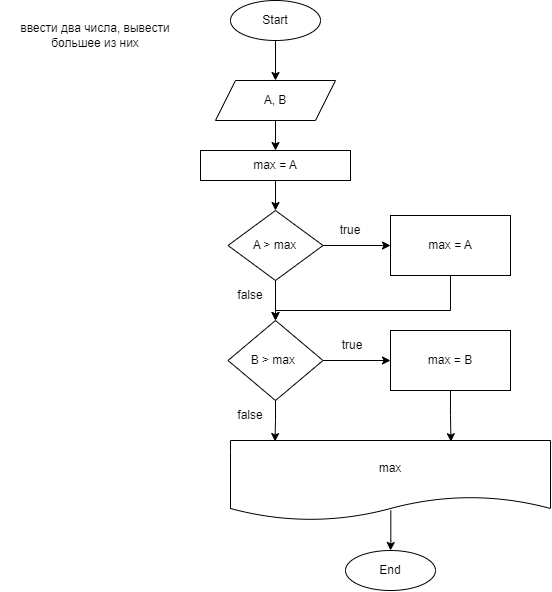

The diagram above was exported from draw.io. Its source (the exported page's mxGraphModel, read from the mxfile embedded in the PNG):
<mxGraphModel dx="607" dy="272" grid="1" gridSize="10" guides="1" tooltips="1" connect="1" arrows="1" fold="1" page="1" pageScale="1" pageWidth="827" pageHeight="1169" math="0" shadow="0">
  <root>
    <mxCell id="0" />
    <mxCell id="1" parent="0" />
    <mxCell id="1GqWPMpfAVN2613xssBY-3" value="" style="edgeStyle=orthogonalEdgeStyle;rounded=0;orthogonalLoop=1;jettySize=auto;html=1;" parent="1" source="1GqWPMpfAVN2613xssBY-1" target="1GqWPMpfAVN2613xssBY-2" edge="1">
      <mxGeometry relative="1" as="geometry" />
    </mxCell>
    <mxCell id="1GqWPMpfAVN2613xssBY-1" value="Start" style="ellipse;whiteSpace=wrap;html=1;" parent="1" vertex="1">
      <mxGeometry x="280" y="20" width="90" height="40" as="geometry" />
    </mxCell>
    <mxCell id="1GqWPMpfAVN2613xssBY-6" value="" style="edgeStyle=orthogonalEdgeStyle;rounded=0;orthogonalLoop=1;jettySize=auto;html=1;" parent="1" source="1GqWPMpfAVN2613xssBY-2" target="1GqWPMpfAVN2613xssBY-4" edge="1">
      <mxGeometry relative="1" as="geometry" />
    </mxCell>
    <mxCell id="1GqWPMpfAVN2613xssBY-2" value="А, В" style="shape=parallelogram;perimeter=parallelogramPerimeter;whiteSpace=wrap;html=1;fixedSize=1;" parent="1" vertex="1">
      <mxGeometry x="265" y="100" width="120" height="40" as="geometry" />
    </mxCell>
    <mxCell id="1GqWPMpfAVN2613xssBY-20" value="" style="edgeStyle=orthogonalEdgeStyle;rounded=0;orthogonalLoop=1;jettySize=auto;html=1;" parent="1" source="1GqWPMpfAVN2613xssBY-4" edge="1">
      <mxGeometry relative="1" as="geometry">
        <mxPoint x="325" y="230" as="targetPoint" />
      </mxGeometry>
    </mxCell>
    <mxCell id="1GqWPMpfAVN2613xssBY-4" value="max = A" style="whiteSpace=wrap;html=1;" parent="1" vertex="1">
      <mxGeometry x="250" y="170" width="150" height="30" as="geometry" />
    </mxCell>
    <mxCell id="1GqWPMpfAVN2613xssBY-42" value="" style="edgeStyle=orthogonalEdgeStyle;rounded=0;orthogonalLoop=1;jettySize=auto;html=1;entryX=0;entryY=0.5;entryDx=0;entryDy=0;" parent="1" source="1GqWPMpfAVN2613xssBY-13" edge="1">
      <mxGeometry relative="1" as="geometry">
        <mxPoint x="285" y="480" as="targetPoint" />
        <Array as="points">
          <mxPoint x="110" y="810" />
          <mxPoint x="110" y="480" />
        </Array>
      </mxGeometry>
    </mxCell>
    <mxCell id="1GqWPMpfAVN2613xssBY-47" value="ввести два числа, вывести большее из них" style="text;html=1;strokeColor=none;fillColor=none;align=center;verticalAlign=middle;whiteSpace=wrap;rounded=0;" parent="1" vertex="1">
      <mxGeometry x="50" y="20" width="190" height="70" as="geometry" />
    </mxCell>
    <mxCell id="OdycUp2lZ07rSMQyTPs9-3" value="" style="edgeStyle=orthogonalEdgeStyle;rounded=0;orthogonalLoop=1;jettySize=auto;html=1;" edge="1" parent="1" source="OdycUp2lZ07rSMQyTPs9-1" target="OdycUp2lZ07rSMQyTPs9-2">
      <mxGeometry relative="1" as="geometry" />
    </mxCell>
    <mxCell id="OdycUp2lZ07rSMQyTPs9-5" value="" style="edgeStyle=orthogonalEdgeStyle;rounded=0;orthogonalLoop=1;jettySize=auto;html=1;" edge="1" parent="1" source="OdycUp2lZ07rSMQyTPs9-1" target="OdycUp2lZ07rSMQyTPs9-4">
      <mxGeometry relative="1" as="geometry" />
    </mxCell>
    <mxCell id="OdycUp2lZ07rSMQyTPs9-1" value="A &amp;gt; max" style="rhombus;whiteSpace=wrap;html=1;" vertex="1" parent="1">
      <mxGeometry x="277.5" y="230" width="95" height="70" as="geometry" />
    </mxCell>
    <mxCell id="OdycUp2lZ07rSMQyTPs9-24" value="" style="edgeStyle=orthogonalEdgeStyle;rounded=0;orthogonalLoop=1;jettySize=auto;html=1;" edge="1" parent="1" source="OdycUp2lZ07rSMQyTPs9-2" target="OdycUp2lZ07rSMQyTPs9-4">
      <mxGeometry relative="1" as="geometry">
        <Array as="points">
          <mxPoint x="500" y="330" />
          <mxPoint x="325" y="330" />
        </Array>
      </mxGeometry>
    </mxCell>
    <mxCell id="OdycUp2lZ07rSMQyTPs9-2" value="max = A" style="whiteSpace=wrap;html=1;" vertex="1" parent="1">
      <mxGeometry x="440" y="235" width="120" height="60" as="geometry" />
    </mxCell>
    <mxCell id="OdycUp2lZ07rSMQyTPs9-7" value="" style="edgeStyle=orthogonalEdgeStyle;rounded=0;orthogonalLoop=1;jettySize=auto;html=1;" edge="1" parent="1" source="OdycUp2lZ07rSMQyTPs9-4" target="OdycUp2lZ07rSMQyTPs9-6">
      <mxGeometry relative="1" as="geometry" />
    </mxCell>
    <mxCell id="OdycUp2lZ07rSMQyTPs9-11" value="" style="edgeStyle=orthogonalEdgeStyle;rounded=0;orthogonalLoop=1;jettySize=auto;html=1;entryX=0.139;entryY=0.013;entryDx=0;entryDy=0;entryPerimeter=0;" edge="1" parent="1" source="OdycUp2lZ07rSMQyTPs9-4" target="OdycUp2lZ07rSMQyTPs9-8">
      <mxGeometry relative="1" as="geometry" />
    </mxCell>
    <mxCell id="OdycUp2lZ07rSMQyTPs9-4" value="B &amp;gt; max&amp;nbsp;" style="rhombus;whiteSpace=wrap;html=1;" vertex="1" parent="1">
      <mxGeometry x="277.5" y="340" width="95" height="80" as="geometry" />
    </mxCell>
    <mxCell id="OdycUp2lZ07rSMQyTPs9-19" value="" style="edgeStyle=orthogonalEdgeStyle;rounded=0;orthogonalLoop=1;jettySize=auto;html=1;entryX=0.689;entryY=0.015;entryDx=0;entryDy=0;entryPerimeter=0;" edge="1" parent="1" source="OdycUp2lZ07rSMQyTPs9-6" target="OdycUp2lZ07rSMQyTPs9-8">
      <mxGeometry relative="1" as="geometry" />
    </mxCell>
    <mxCell id="OdycUp2lZ07rSMQyTPs9-6" value="max = B" style="whiteSpace=wrap;html=1;" vertex="1" parent="1">
      <mxGeometry x="440" y="350" width="120" height="60" as="geometry" />
    </mxCell>
    <mxCell id="OdycUp2lZ07rSMQyTPs9-21" value="" style="edgeStyle=orthogonalEdgeStyle;rounded=0;orthogonalLoop=1;jettySize=auto;html=1;exitX=0.501;exitY=0.875;exitDx=0;exitDy=0;exitPerimeter=0;" edge="1" parent="1" source="OdycUp2lZ07rSMQyTPs9-8" target="OdycUp2lZ07rSMQyTPs9-20">
      <mxGeometry relative="1" as="geometry" />
    </mxCell>
    <mxCell id="OdycUp2lZ07rSMQyTPs9-8" value="max" style="shape=document;whiteSpace=wrap;html=1;boundedLbl=1;" vertex="1" parent="1">
      <mxGeometry x="280" y="460" width="320" height="80" as="geometry" />
    </mxCell>
    <mxCell id="OdycUp2lZ07rSMQyTPs9-9" value="true" style="text;html=1;strokeColor=none;fillColor=none;align=center;verticalAlign=middle;whiteSpace=wrap;rounded=0;" vertex="1" parent="1">
      <mxGeometry x="370" y="235" width="60" height="30" as="geometry" />
    </mxCell>
    <mxCell id="OdycUp2lZ07rSMQyTPs9-10" value="true" style="text;html=1;strokeColor=none;fillColor=none;align=center;verticalAlign=middle;whiteSpace=wrap;rounded=0;" vertex="1" parent="1">
      <mxGeometry x="372.5" y="350" width="60" height="30" as="geometry" />
    </mxCell>
    <mxCell id="OdycUp2lZ07rSMQyTPs9-20" value="End" style="ellipse;whiteSpace=wrap;html=1;" vertex="1" parent="1">
      <mxGeometry x="395" y="570" width="90" height="40" as="geometry" />
    </mxCell>
    <mxCell id="OdycUp2lZ07rSMQyTPs9-22" value="false" style="text;html=1;strokeColor=none;fillColor=none;align=center;verticalAlign=middle;whiteSpace=wrap;rounded=0;" vertex="1" parent="1">
      <mxGeometry x="270" y="300" width="60" height="30" as="geometry" />
    </mxCell>
    <mxCell id="OdycUp2lZ07rSMQyTPs9-23" value="false" style="text;html=1;strokeColor=none;fillColor=none;align=center;verticalAlign=middle;whiteSpace=wrap;rounded=0;" vertex="1" parent="1">
      <mxGeometry x="270" y="420" width="60" height="30" as="geometry" />
    </mxCell>
  </root>
</mxGraphModel>